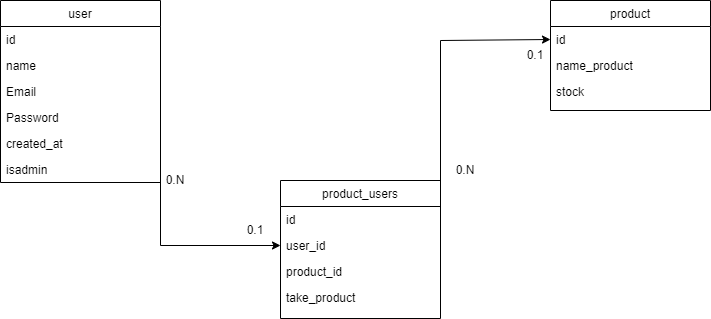

The diagram above was exported from draw.io. Its source (the exported page's mxGraphModel, read from the mxfile embedded in the PNG):
<mxGraphModel dx="1925" dy="648" grid="1" gridSize="10" guides="1" tooltips="1" connect="1" arrows="1" fold="1" page="1" pageScale="1" pageWidth="827" pageHeight="1169" math="0" shadow="0">
  <root>
    <mxCell id="WIyWlLk6GJQsqaUBKTNV-0" />
    <mxCell id="WIyWlLk6GJQsqaUBKTNV-1" parent="WIyWlLk6GJQsqaUBKTNV-0" />
    <mxCell id="zkfFHV4jXpPFQw0GAbJ--0" value="product_users" style="swimlane;fontStyle=0;align=center;verticalAlign=top;childLayout=stackLayout;horizontal=1;startSize=26;horizontalStack=0;resizeParent=1;resizeLast=0;collapsible=1;marginBottom=0;rounded=0;shadow=0;strokeWidth=1;" parent="WIyWlLk6GJQsqaUBKTNV-1" vertex="1">
      <mxGeometry x="240" y="310" width="160" height="138" as="geometry">
        <mxRectangle x="230" y="140" width="160" height="26" as="alternateBounds" />
      </mxGeometry>
    </mxCell>
    <mxCell id="zkfFHV4jXpPFQw0GAbJ--1" value="id" style="text;align=left;verticalAlign=top;spacingLeft=4;spacingRight=4;overflow=hidden;rotatable=0;points=[[0,0.5],[1,0.5]];portConstraint=eastwest;" parent="zkfFHV4jXpPFQw0GAbJ--0" vertex="1">
      <mxGeometry y="26" width="160" height="26" as="geometry" />
    </mxCell>
    <mxCell id="zkfFHV4jXpPFQw0GAbJ--2" value="user_id" style="text;align=left;verticalAlign=top;spacingLeft=4;spacingRight=4;overflow=hidden;rotatable=0;points=[[0,0.5],[1,0.5]];portConstraint=eastwest;rounded=0;shadow=0;html=0;" parent="zkfFHV4jXpPFQw0GAbJ--0" vertex="1">
      <mxGeometry y="52" width="160" height="26" as="geometry" />
    </mxCell>
    <mxCell id="zkfFHV4jXpPFQw0GAbJ--3" value="product_id" style="text;align=left;verticalAlign=top;spacingLeft=4;spacingRight=4;overflow=hidden;rotatable=0;points=[[0,0.5],[1,0.5]];portConstraint=eastwest;rounded=0;shadow=0;html=0;" parent="zkfFHV4jXpPFQw0GAbJ--0" vertex="1">
      <mxGeometry y="78" width="160" height="26" as="geometry" />
    </mxCell>
    <mxCell id="zkfFHV4jXpPFQw0GAbJ--5" value="take_product" style="text;align=left;verticalAlign=top;spacingLeft=4;spacingRight=4;overflow=hidden;rotatable=0;points=[[0,0.5],[1,0.5]];portConstraint=eastwest;" parent="zkfFHV4jXpPFQw0GAbJ--0" vertex="1">
      <mxGeometry y="104" width="160" height="26" as="geometry" />
    </mxCell>
    <mxCell id="zkfFHV4jXpPFQw0GAbJ--6" value="user" style="swimlane;fontStyle=0;align=center;verticalAlign=top;childLayout=stackLayout;horizontal=1;startSize=26;horizontalStack=0;resizeParent=1;resizeLast=0;collapsible=1;marginBottom=0;rounded=0;shadow=0;strokeWidth=1;" parent="WIyWlLk6GJQsqaUBKTNV-1" vertex="1">
      <mxGeometry x="-40" y="130" width="160" height="182" as="geometry">
        <mxRectangle x="130" y="380" width="160" height="26" as="alternateBounds" />
      </mxGeometry>
    </mxCell>
    <mxCell id="YrRSuVFaiXtGOZuubqU2-2" value="id" style="text;align=left;verticalAlign=top;spacingLeft=4;spacingRight=4;overflow=hidden;rotatable=0;points=[[0,0.5],[1,0.5]];portConstraint=eastwest;" parent="zkfFHV4jXpPFQw0GAbJ--6" vertex="1">
      <mxGeometry y="26" width="160" height="26" as="geometry" />
    </mxCell>
    <mxCell id="zkfFHV4jXpPFQw0GAbJ--7" value="name" style="text;align=left;verticalAlign=top;spacingLeft=4;spacingRight=4;overflow=hidden;rotatable=0;points=[[0,0.5],[1,0.5]];portConstraint=eastwest;" parent="zkfFHV4jXpPFQw0GAbJ--6" vertex="1">
      <mxGeometry y="52" width="160" height="26" as="geometry" />
    </mxCell>
    <mxCell id="zkfFHV4jXpPFQw0GAbJ--8" value="Email" style="text;align=left;verticalAlign=top;spacingLeft=4;spacingRight=4;overflow=hidden;rotatable=0;points=[[0,0.5],[1,0.5]];portConstraint=eastwest;rounded=0;shadow=0;html=0;" parent="zkfFHV4jXpPFQw0GAbJ--6" vertex="1">
      <mxGeometry y="78" width="160" height="26" as="geometry" />
    </mxCell>
    <mxCell id="zkfFHV4jXpPFQw0GAbJ--10" value="Password" style="text;align=left;verticalAlign=top;spacingLeft=4;spacingRight=4;overflow=hidden;rotatable=0;points=[[0,0.5],[1,0.5]];portConstraint=eastwest;fontStyle=0" parent="zkfFHV4jXpPFQw0GAbJ--6" vertex="1">
      <mxGeometry y="104" width="160" height="26" as="geometry" />
    </mxCell>
    <mxCell id="zkfFHV4jXpPFQw0GAbJ--11" value="created_at" style="text;align=left;verticalAlign=top;spacingLeft=4;spacingRight=4;overflow=hidden;rotatable=0;points=[[0,0.5],[1,0.5]];portConstraint=eastwest;" parent="zkfFHV4jXpPFQw0GAbJ--6" vertex="1">
      <mxGeometry y="130" width="160" height="26" as="geometry" />
    </mxCell>
    <mxCell id="YrRSuVFaiXtGOZuubqU2-0" value="isadmin" style="text;align=left;verticalAlign=top;spacingLeft=4;spacingRight=4;overflow=hidden;rotatable=0;points=[[0,0.5],[1,0.5]];portConstraint=eastwest;" parent="zkfFHV4jXpPFQw0GAbJ--6" vertex="1">
      <mxGeometry y="156" width="160" height="26" as="geometry" />
    </mxCell>
    <mxCell id="zkfFHV4jXpPFQw0GAbJ--17" value="product" style="swimlane;fontStyle=0;align=center;verticalAlign=top;childLayout=stackLayout;horizontal=1;startSize=26;horizontalStack=0;resizeParent=1;resizeLast=0;collapsible=1;marginBottom=0;rounded=0;shadow=0;strokeWidth=1;" parent="WIyWlLk6GJQsqaUBKTNV-1" vertex="1">
      <mxGeometry x="510" y="130" width="160" height="110" as="geometry">
        <mxRectangle x="550" y="140" width="160" height="26" as="alternateBounds" />
      </mxGeometry>
    </mxCell>
    <mxCell id="zkfFHV4jXpPFQw0GAbJ--18" value="id" style="text;align=left;verticalAlign=top;spacingLeft=4;spacingRight=4;overflow=hidden;rotatable=0;points=[[0,0.5],[1,0.5]];portConstraint=eastwest;" parent="zkfFHV4jXpPFQw0GAbJ--17" vertex="1">
      <mxGeometry y="26" width="160" height="26" as="geometry" />
    </mxCell>
    <mxCell id="zkfFHV4jXpPFQw0GAbJ--19" value="name_product" style="text;align=left;verticalAlign=top;spacingLeft=4;spacingRight=4;overflow=hidden;rotatable=0;points=[[0,0.5],[1,0.5]];portConstraint=eastwest;rounded=0;shadow=0;html=0;" parent="zkfFHV4jXpPFQw0GAbJ--17" vertex="1">
      <mxGeometry y="52" width="160" height="26" as="geometry" />
    </mxCell>
    <mxCell id="zkfFHV4jXpPFQw0GAbJ--20" value="stock" style="text;align=left;verticalAlign=top;spacingLeft=4;spacingRight=4;overflow=hidden;rotatable=0;points=[[0,0.5],[1,0.5]];portConstraint=eastwest;rounded=0;shadow=0;html=0;" parent="zkfFHV4jXpPFQw0GAbJ--17" vertex="1">
      <mxGeometry y="78" width="160" height="26" as="geometry" />
    </mxCell>
    <mxCell id="YrRSuVFaiXtGOZuubqU2-3" value="" style="endArrow=classic;html=1;rounded=0;exitX=1;exitY=0.5;exitDx=0;exitDy=0;entryX=0;entryY=0.5;entryDx=0;entryDy=0;" parent="WIyWlLk6GJQsqaUBKTNV-1" source="YrRSuVFaiXtGOZuubqU2-2" target="zkfFHV4jXpPFQw0GAbJ--2" edge="1">
      <mxGeometry width="50" height="50" relative="1" as="geometry">
        <mxPoint x="220" y="230" as="sourcePoint" />
        <mxPoint x="270" y="180" as="targetPoint" />
        <Array as="points">
          <mxPoint x="120" y="375" />
        </Array>
      </mxGeometry>
    </mxCell>
    <mxCell id="YrRSuVFaiXtGOZuubqU2-4" value="" style="endArrow=classic;html=1;rounded=0;entryX=0;entryY=0.5;entryDx=0;entryDy=0;exitX=1;exitY=0.5;exitDx=0;exitDy=0;" parent="WIyWlLk6GJQsqaUBKTNV-1" source="zkfFHV4jXpPFQw0GAbJ--1" target="zkfFHV4jXpPFQw0GAbJ--18" edge="1">
      <mxGeometry width="50" height="50" relative="1" as="geometry">
        <mxPoint x="450" y="350" as="sourcePoint" />
        <mxPoint x="500" y="300" as="targetPoint" />
        <Array as="points">
          <mxPoint x="400" y="170" />
        </Array>
      </mxGeometry>
    </mxCell>
    <mxCell id="YrRSuVFaiXtGOZuubqU2-5" value="0.1" style="text;html=1;strokeColor=none;fillColor=none;align=center;verticalAlign=middle;whiteSpace=wrap;rounded=0;" parent="WIyWlLk6GJQsqaUBKTNV-1" vertex="1">
      <mxGeometry x="200" y="350" width="30" height="20" as="geometry" />
    </mxCell>
    <mxCell id="YrRSuVFaiXtGOZuubqU2-6" value="0.N" style="text;html=1;strokeColor=none;fillColor=none;align=center;verticalAlign=middle;whiteSpace=wrap;rounded=0;" parent="WIyWlLk6GJQsqaUBKTNV-1" vertex="1">
      <mxGeometry x="120" y="300" width="30" height="20" as="geometry" />
    </mxCell>
    <mxCell id="YrRSuVFaiXtGOZuubqU2-7" value="0.1" style="text;html=1;strokeColor=none;fillColor=none;align=center;verticalAlign=middle;whiteSpace=wrap;rounded=0;" parent="WIyWlLk6GJQsqaUBKTNV-1" vertex="1">
      <mxGeometry x="480" y="175" width="30" height="20" as="geometry" />
    </mxCell>
    <mxCell id="YrRSuVFaiXtGOZuubqU2-8" value="0.N" style="text;html=1;strokeColor=none;fillColor=none;align=center;verticalAlign=middle;whiteSpace=wrap;rounded=0;" parent="WIyWlLk6GJQsqaUBKTNV-1" vertex="1">
      <mxGeometry x="410" y="290" width="30" height="20" as="geometry" />
    </mxCell>
  </root>
</mxGraphModel>